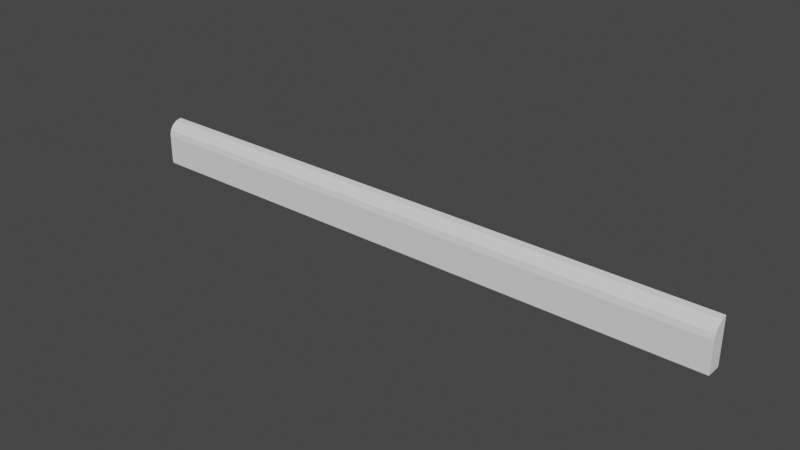 # Source: skirting_high.blend  (saved by Blender 3.0.1; exported with 4.5.12 LTS)
import bpy
from mathutils import Matrix  # noqa: F401  (used for matrix-valued properties, if any)

bpy.ops.wm.read_factory_settings(use_empty=True)
scene = bpy.context.scene
scene.name = 'Scene'

# ---- collections
col_collection = bpy.data.collections.new('Collection'); scene.collection.children.link(col_collection)

# ---- world
world_world = bpy.data.worlds.new('World'); scene.world = world_world
world_world.use_nodes = True; world_world.node_tree.nodes.clear()
_N = world_world.node_tree.nodes; _L = world_world.node_tree.links
n0 = _N.new('ShaderNodeOutputWorld'); n0.name = 'World Output'; n0.location = (300, 300)
n1 = _N.new('ShaderNodeBackground'); n1.name = 'Background'; n1.location = (10, 300)
n1.inputs[0].default_value = (0.05088, 0.05088, 0.05088, 1.0)
_L.new(n1.outputs[0], n0.inputs[0])
n0.is_active_output = True
world_world.color = (0.05088, 0.05088, 0.05088)
world_world.use_sun_shadow = False
world_world.sun_shadow_jitter_overblur = 0.0

# ---- meshes
me_cube_001 = bpy.data.meshes.new('Cube.001')
me_cube_001.from_pydata([(-1.0, -0.025, 0.0), (-1.0, 0.025, 0.0), (-1.0, 0.025, 0.15), (1.0, -0.025, 0.0), (1.0, 0.025, 0.0), (1.0, 0.025, 0.15), (-1.0, -0.025, 0.1), (-1.0, 0.025, 0.1), (1.0, 0.025, 0.1), (1.0, -0.025, 0.1), (-1.0, -0.025, 0.1), (-1.0, 0.025, 0.15), (-1.0, -0.02119, 0.1191), (-1.0, -0.01036, 0.1354), (-1.0, 0.005866, 0.1462), (1.0, 0.025, 0.15), (1.0, -0.025, 0.1), (1.0, 0.005866, 0.1462), (1.0, -0.01036, 0.1354), (1.0, -0.02119, 0.1191)], [], [(5, 2, 11, 15), (6, 10, 12, 13, 14, 11, 2, 7), (8, 5, 15, 17, 18, 19, 16, 9), (4, 8, 9, 3), (0, 6, 7, 1), (9, 6, 0, 3), (15, 11, 14, 17), (17, 14, 13, 18), (18, 13, 12, 19), (19, 12, 10, 16), (9, 16, 10, 6)])
_uv = me_cube_001.uv_layers.new(name='UVMap')
_uv.uv.foreach_set('vector', [0.625, 0.5, 0.875, 0.5, 0.875, 0.5, 0.625, 0.5, 0.4, 0.0, 0.4, 0.0, 0.4861, 0.01903, 0.5591, 0.07322, 0.6079, 0.1543, 0.625, 0.25, 0.625, 0.25, 0.4, 0.25, 0.4, 0.5, 0.625, 0.5, 0.625, 0.5, 0.6079, 0.5957, 0.5591, 0.6768, 0.4861, 0.731, 0.4, 0.75, 0.4, 0.75, 0.375, 0.5, 0.4, 0.5, 0.4, 0.75, 0.375, 0.75, 0.375, 0.0, 0.4, 0.0, 0.4, 0.25, 0.375, 0.25, 0.4, 0.75, 0.4, 1.0, 0.375, 0.0, 0.375, 0.75, 0.625, 0.5, 0.875, 0.5, 0.875, 0.5957, 0.625, 0.5957, 0.625, 0.5957, 0.875, 0.5957, 0.875, 0.75, 0.625, 0.75, 0.625, 0.75, 0.625, 1.0, 0.4861, 1.0, 0.4861, 0.75, 0.4861, 0.75, 0.4861, 1.0, 0.4, 1.0, 0.4, 0.75, 0.4, 0.75, 0.4, 0.75, 0.4, 1.0, 0.4, 1.0])
me_cube_001.use_remesh_fix_poles = True
me_cube_001.use_remesh_preserve_attributes = False
me_cube_001.update()

# ---- objects
ob_cube = bpy.data.objects.new('Cube', me_cube_001)

# ---- transforms, parenting, visibility, modifiers, constraints
ob_cube.location = (0.0, 0.0, 0.0)
_vg = ob_cube.vertex_groups.new(name='Bevel')

# ---- collection membership
col_collection.objects.link(ob_cube)

# ---- scene / render settings (as saved in the file)
scene.frame_start = 1; scene.frame_end = 250; scene.frame_set(1)
scene.render.engine = 'BLENDER_EEVEE_NEXT'
scene.cycles.use_denoising = False
scene.cycles.samples = 128
scene.cycles.sampling_pattern = 'TABULATED_SOBOL'
scene.cycles.use_adaptive_sampling = False
scene.cycles.use_light_tree = False
scene.view_settings.view_transform = 'Filmic'
bpy.context.view_layer.update()

# ---- added for rendering (the .blend has no active camera and no usable light): camera, sun
cam_auto = bpy.data.cameras.new('AutoCamera')
cam_auto.lens = 50.0
cam_auto.sensor_width = 36.0
cam_auto.clip_end = 1000.0
ob_auto_camera = bpy.data.objects.new('AutoCamera', cam_auto)
scene.collection.objects.link(ob_auto_camera)
ob_auto_camera.location = (1.85622, -2.22747, 1.55998)
ob_auto_camera.rotation_euler = (1.09748, -7.21219e-08, 0.694738)
scene.camera = ob_auto_camera
light_auto_sun = bpy.data.lights.new('AutoSun', 'SUN')
light_auto_sun.energy = 3.0
light_auto_sun.angle = 0.0523599
ob_auto_sun = bpy.data.objects.new('AutoSun', light_auto_sun)
scene.collection.objects.link(ob_auto_sun)
ob_auto_sun.rotation_euler = (0.872665, 0.174533, 0.523599)
bpy.context.view_layer.update()

